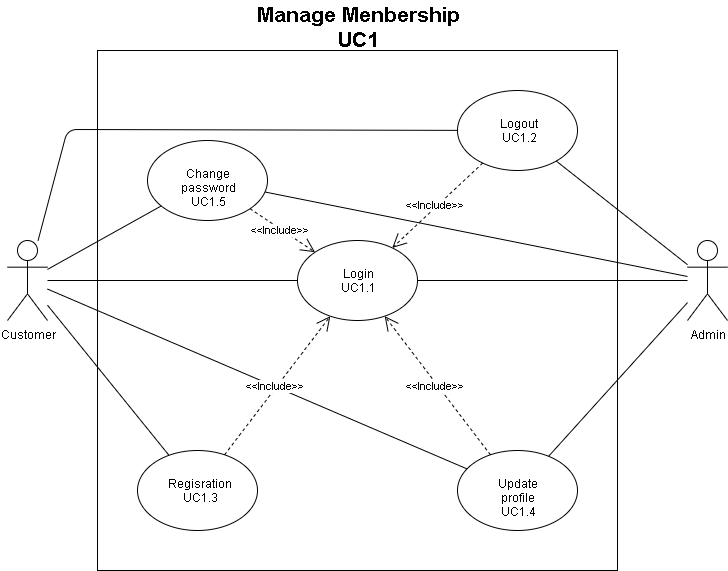

The diagram above was exported from draw.io. Its source (the exported page's mxGraphModel, read from the mxfile embedded in the PNG):
<mxGraphModel dx="1024" dy="494" grid="1" gridSize="10" guides="1" tooltips="1" connect="1" arrows="1" fold="1" page="1" pageScale="1" pageWidth="850" pageHeight="1100" math="0" shadow="0">
  <root>
    <mxCell id="0" />
    <mxCell id="1" parent="0" />
    <mxCell id="9iyE9legCD1nl1D-D2k3-1" value="" style="whiteSpace=wrap;html=1;aspect=fixed;" parent="1" vertex="1">
      <mxGeometry x="160" y="120" width="520" height="520" as="geometry" />
    </mxCell>
    <mxCell id="9iyE9legCD1nl1D-D2k3-6" value="&lt;div&gt;Logout&lt;/div&gt;&lt;div&gt;UC1.2&lt;/div&gt;" style="ellipse;whiteSpace=wrap;html=1;" parent="1" vertex="1">
      <mxGeometry x="520" y="160" width="120" height="80" as="geometry" />
    </mxCell>
    <mxCell id="9iyE9legCD1nl1D-D2k3-7" value="&lt;div&gt;Login&lt;/div&gt;&lt;div&gt;UC1.1&lt;/div&gt;" style="ellipse;whiteSpace=wrap;html=1;" parent="1" vertex="1">
      <mxGeometry x="360" y="310" width="120" height="80" as="geometry" />
    </mxCell>
    <mxCell id="9iyE9legCD1nl1D-D2k3-8" value="&lt;div&gt;Change password&lt;/div&gt;&lt;div&gt;UC1.5&lt;/div&gt;" style="ellipse;whiteSpace=wrap;html=1;" parent="1" vertex="1">
      <mxGeometry x="210" y="210" width="120" height="80" as="geometry" />
    </mxCell>
    <mxCell id="9iyE9legCD1nl1D-D2k3-9" value="&lt;div&gt;Regisration&lt;/div&gt;&lt;div&gt;UC1.3&lt;/div&gt;" style="ellipse;whiteSpace=wrap;html=1;" parent="1" vertex="1">
      <mxGeometry x="200" y="520" width="120" height="80" as="geometry" />
    </mxCell>
    <mxCell id="9iyE9legCD1nl1D-D2k3-10" value="&lt;div&gt;Update profile&lt;/div&gt;&lt;div&gt;UC1.4&lt;/div&gt;" style="ellipse;whiteSpace=wrap;html=1;" parent="1" vertex="1">
      <mxGeometry x="520" y="520" width="120" height="80" as="geometry" />
    </mxCell>
    <mxCell id="9iyE9legCD1nl1D-D2k3-12" value="Customer" style="shape=umlActor;verticalLabelPosition=bottom;labelBackgroundColor=#ffffff;verticalAlign=top;html=1;outlineConnect=0;" parent="1" vertex="1">
      <mxGeometry x="70" y="310" width="40" height="80" as="geometry" />
    </mxCell>
    <mxCell id="9iyE9legCD1nl1D-D2k3-13" value="Admin" style="shape=umlActor;verticalLabelPosition=bottom;labelBackgroundColor=#ffffff;verticalAlign=top;html=1;outlineConnect=0;" parent="1" vertex="1">
      <mxGeometry x="750" y="310" width="40" height="80" as="geometry" />
    </mxCell>
    <mxCell id="9iyE9legCD1nl1D-D2k3-14" value="&amp;lt;&amp;lt;Include&amp;gt;&amp;gt;" style="endArrow=open;endSize=12;dashed=1;html=1;" parent="1" source="9iyE9legCD1nl1D-D2k3-6" target="9iyE9legCD1nl1D-D2k3-7" edge="1">
      <mxGeometry width="160" relative="1" as="geometry">
        <mxPoint x="80" y="660" as="sourcePoint" />
        <mxPoint x="240" y="660" as="targetPoint" />
      </mxGeometry>
    </mxCell>
    <mxCell id="9iyE9legCD1nl1D-D2k3-15" value="&amp;lt;&amp;lt;Include&amp;gt;&amp;gt;" style="endArrow=open;endSize=12;dashed=1;html=1;" parent="1" source="9iyE9legCD1nl1D-D2k3-8" target="9iyE9legCD1nl1D-D2k3-7" edge="1">
      <mxGeometry width="160" relative="1" as="geometry">
        <mxPoint x="301.8894642638361" y="223.8825557803259" as="sourcePoint" />
        <mxPoint x="398.1105357361639" y="326.1174442196741" as="targetPoint" />
      </mxGeometry>
    </mxCell>
    <mxCell id="9iyE9legCD1nl1D-D2k3-16" value="&amp;lt;&amp;lt;Include&amp;gt;&amp;gt;" style="endArrow=open;endSize=12;dashed=1;html=1;" parent="1" source="9iyE9legCD1nl1D-D2k3-10" target="9iyE9legCD1nl1D-D2k3-7" edge="1">
      <mxGeometry width="160" relative="1" as="geometry">
        <mxPoint x="540.9946379499477" y="225.0154821144779" as="sourcePoint" />
        <mxPoint x="458.8755287315721" y="324.9368579688055" as="targetPoint" />
      </mxGeometry>
    </mxCell>
    <mxCell id="9iyE9legCD1nl1D-D2k3-17" value="" style="endArrow=none;html=1;" parent="1" source="9iyE9legCD1nl1D-D2k3-6" target="9iyE9legCD1nl1D-D2k3-13" edge="1">
      <mxGeometry width="50" height="50" relative="1" as="geometry">
        <mxPoint x="80" y="710" as="sourcePoint" />
        <mxPoint x="130" y="660" as="targetPoint" />
      </mxGeometry>
    </mxCell>
    <mxCell id="9iyE9legCD1nl1D-D2k3-18" value="" style="endArrow=none;html=1;" parent="1" source="9iyE9legCD1nl1D-D2k3-7" target="9iyE9legCD1nl1D-D2k3-13" edge="1">
      <mxGeometry width="50" height="50" relative="1" as="geometry">
        <mxPoint x="237.9948323085598" y="223.83403441666542" as="sourcePoint" />
        <mxPoint x="130" y="338.75" as="targetPoint" />
      </mxGeometry>
    </mxCell>
    <mxCell id="9iyE9legCD1nl1D-D2k3-19" value="" style="endArrow=none;html=1;" parent="1" source="9iyE9legCD1nl1D-D2k3-10" target="9iyE9legCD1nl1D-D2k3-13" edge="1">
      <mxGeometry width="50" height="50" relative="1" as="geometry">
        <mxPoint x="370" y="360" as="sourcePoint" />
        <mxPoint x="130" y="360" as="targetPoint" />
      </mxGeometry>
    </mxCell>
    <mxCell id="9iyE9legCD1nl1D-D2k3-20" value="" style="endArrow=none;html=1;" parent="1" source="9iyE9legCD1nl1D-D2k3-7" target="9iyE9legCD1nl1D-D2k3-12" edge="1">
      <mxGeometry width="50" height="50" relative="1" as="geometry">
        <mxPoint x="239.3398494678761" y="505.6168311889753" as="sourcePoint" />
        <mxPoint x="130" y="382.5" as="targetPoint" />
      </mxGeometry>
    </mxCell>
    <mxCell id="9iyE9legCD1nl1D-D2k3-21" value="" style="endArrow=none;html=1;" parent="1" source="9iyE9legCD1nl1D-D2k3-8" target="9iyE9legCD1nl1D-D2k3-12" edge="1">
      <mxGeometry width="50" height="50" relative="1" as="geometry">
        <mxPoint x="490" y="360" as="sourcePoint" />
        <mxPoint x="730" y="360" as="targetPoint" />
      </mxGeometry>
    </mxCell>
    <mxCell id="9iyE9legCD1nl1D-D2k3-23" value="" style="endArrow=none;html=1;" parent="1" source="9iyE9legCD1nl1D-D2k3-9" target="9iyE9legCD1nl1D-D2k3-12" edge="1">
      <mxGeometry width="50" height="50" relative="1" as="geometry">
        <mxPoint x="490" y="360" as="sourcePoint" />
        <mxPoint x="730" y="360" as="targetPoint" />
      </mxGeometry>
    </mxCell>
    <mxCell id="9iyE9legCD1nl1D-D2k3-24" value="" style="endArrow=none;html=1;" parent="1" source="9iyE9legCD1nl1D-D2k3-10" target="9iyE9legCD1nl1D-D2k3-12" edge="1">
      <mxGeometry width="50" height="50" relative="1" as="geometry">
        <mxPoint x="603.4023561049344" y="506.7716144997787" as="sourcePoint" />
        <mxPoint x="730" y="380" as="targetPoint" />
      </mxGeometry>
    </mxCell>
    <mxCell id="9iyE9legCD1nl1D-D2k3-25" value="" style="endArrow=none;html=1;" parent="1" source="9iyE9legCD1nl1D-D2k3-8" target="9iyE9legCD1nl1D-D2k3-13" edge="1">
      <mxGeometry width="50" height="50" relative="1" as="geometry">
        <mxPoint x="238.0463390595187" y="223.85566456789093" as="sourcePoint" />
        <mxPoint x="130" y="338.75" as="targetPoint" />
      </mxGeometry>
    </mxCell>
    <mxCell id="9iyE9legCD1nl1D-D2k3-26" value="&lt;div style=&quot;font-size: 21px&quot;&gt;Manage Menbership&lt;/div&gt;&lt;div style=&quot;font-size: 21px&quot;&gt;UC1&lt;/div&gt;" style="text;html=1;resizable=0;points=[];autosize=1;align=center;verticalAlign=top;spacingTop=-4;fontStyle=1;fontSize=21;" parent="1" vertex="1">
      <mxGeometry x="320" y="70" width="200" height="50" as="geometry" />
    </mxCell>
    <mxCell id="9iyE9legCD1nl1D-D2k3-31" value="" style="endArrow=none;html=1;" parent="1" source="9iyE9legCD1nl1D-D2k3-6" target="9iyE9legCD1nl1D-D2k3-12" edge="1">
      <mxGeometry width="50" height="50" relative="1" as="geometry">
        <mxPoint x="233.76770538243636" y="285.4957507082154" as="sourcePoint" />
        <mxPoint x="120" y="348.8888888888889" as="targetPoint" />
        <Array as="points">
          <mxPoint x="130" y="199" />
        </Array>
      </mxGeometry>
    </mxCell>
    <mxCell id="c7Bp1lMERbDpE0JR78bx-2" value="&amp;lt;&amp;lt;Include&amp;gt;&amp;gt;" style="endArrow=open;endSize=12;dashed=1;html=1;" parent="1" source="9iyE9legCD1nl1D-D2k3-9" target="9iyE9legCD1nl1D-D2k3-7" edge="1">
      <mxGeometry width="160" relative="1" as="geometry">
        <mxPoint x="562.9212965421582" y="534.3053454419355" as="sourcePoint" />
        <mxPoint x="457.1719274085358" y="395.6631547237032" as="targetPoint" />
      </mxGeometry>
    </mxCell>
  </root>
</mxGraphModel>